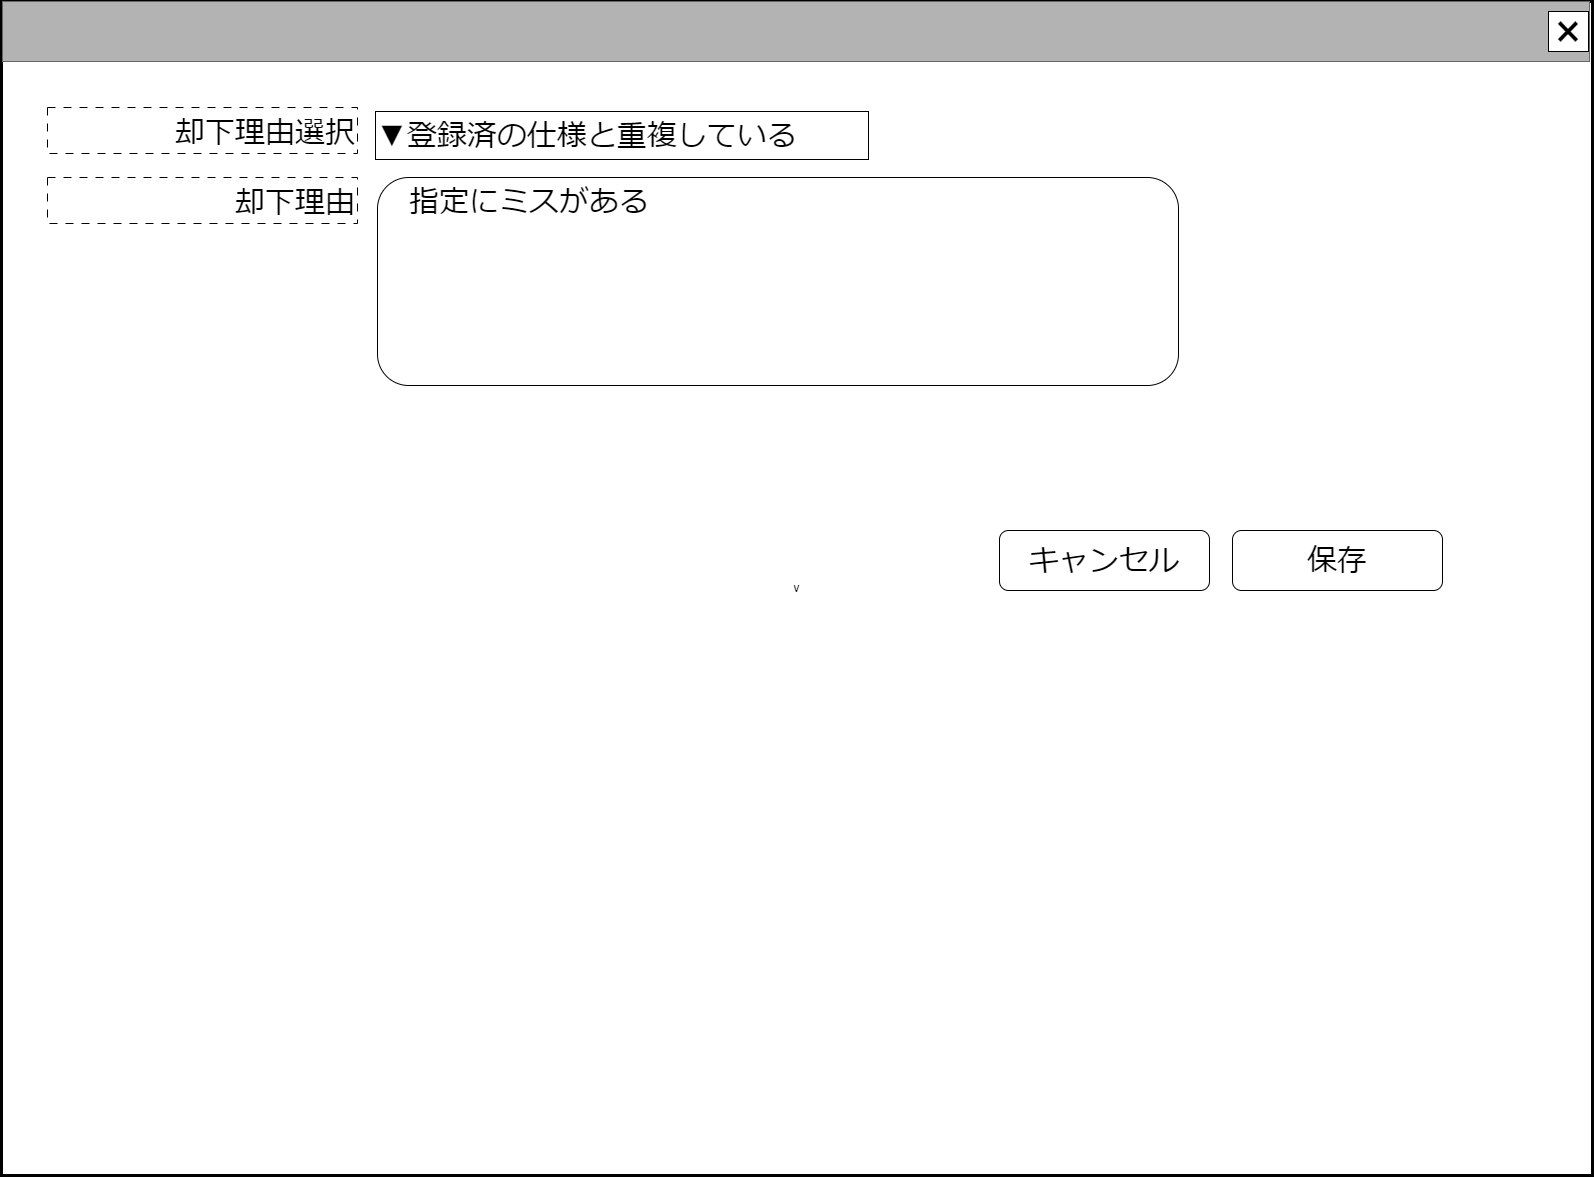

The diagram above was exported from draw.io. Its source (the exported page's mxGraphModel, read from the mxfile embedded in the PNG):
<mxGraphModel dx="2625" dy="1553" grid="1" gridSize="10" guides="1" tooltips="1" connect="1" arrows="1" fold="1" page="1" pageScale="1" pageWidth="1600" pageHeight="1200" math="0" shadow="0">
  <root>
    <mxCell id="0" />
    <mxCell id="cFaB45KztUIKXS-_cTrr-9" value="ウインドウ" style="locked=1;" parent="0" />
    <mxCell id="cFaB45KztUIKXS-_cTrr-10" value="v" style="rounded=0;whiteSpace=wrap;html=1;strokeWidth=3;" parent="cFaB45KztUIKXS-_cTrr-9" vertex="1">
      <mxGeometry x="3" y="6" width="1591" height="1174" as="geometry" />
    </mxCell>
    <mxCell id="cFaB45KztUIKXS-_cTrr-11" value="" style="rounded=0;whiteSpace=wrap;html=1;fillColor=#B3B3B3;fontColor=#333333;strokeColor=#666666;" parent="cFaB45KztUIKXS-_cTrr-9" vertex="1">
      <mxGeometry x="4" y="6" width="1587" height="60" as="geometry" />
    </mxCell>
    <mxCell id="cFaB45KztUIKXS-_cTrr-12" value="&lt;font style=&quot;font-size: 48px;&quot;&gt;×&lt;/font&gt;" style="rounded=0;whiteSpace=wrap;html=1;" parent="cFaB45KztUIKXS-_cTrr-9" vertex="1">
      <mxGeometry x="1550" y="16" width="40" height="40" as="geometry" />
    </mxCell>
    <mxCell id="cFaB45KztUIKXS-_cTrr-14" value="名称未設定レイヤ" style="locked=1;" parent="0" />
    <mxCell id="5l2hKBXCzOEWmYN1dR5e-2" value="&lt;span style=&quot;font-size: 30px;&quot;&gt;キャンセル&lt;/span&gt;" style="rounded=1;whiteSpace=wrap;html=1;" parent="cFaB45KztUIKXS-_cTrr-14" vertex="1">
      <mxGeometry x="1001" y="535" width="210" height="60" as="geometry" />
    </mxCell>
    <mxCell id="KSQ1MO48vKr3vk-U-_sZ-7" value="&lt;span style=&quot;font-size: 30px;&quot;&gt;却下理由選択&lt;/span&gt;" style="rounded=0;whiteSpace=wrap;html=1;align=right;dashed=1;dashPattern=8 8;verticalAlign=bottom;" parent="cFaB45KztUIKXS-_cTrr-14" vertex="1">
      <mxGeometry x="49" y="112" width="310" height="46" as="geometry" />
    </mxCell>
    <mxCell id="KSQ1MO48vKr3vk-U-_sZ-10" value="&lt;span style=&quot;font-size: 30px;&quot;&gt;保存&lt;/span&gt;" style="rounded=1;whiteSpace=wrap;html=1;" parent="cFaB45KztUIKXS-_cTrr-14" vertex="1">
      <mxGeometry x="1234" y="535" width="210" height="60" as="geometry" />
    </mxCell>
    <mxCell id="KSQ1MO48vKr3vk-U-_sZ-46" value="&lt;span style=&quot;font-size: 30px;&quot;&gt;▼登録済の仕様と重複している&lt;/span&gt;" style="rounded=0;whiteSpace=wrap;html=1;align=left;" parent="cFaB45KztUIKXS-_cTrr-14" vertex="1">
      <mxGeometry x="377" y="116" width="493" height="48" as="geometry" />
    </mxCell>
    <mxCell id="YtEyNG-qPUZsG5d-klrz-0" value="&lt;span style=&quot;font-size: 30px;&quot;&gt;却下理由&lt;/span&gt;" style="rounded=0;whiteSpace=wrap;html=1;align=right;dashed=1;dashPattern=8 8;verticalAlign=bottom;" vertex="1" parent="cFaB45KztUIKXS-_cTrr-14">
      <mxGeometry x="49" y="182" width="310" height="46" as="geometry" />
    </mxCell>
    <mxCell id="YtEyNG-qPUZsG5d-klrz-1" value="&lt;span style=&quot;font-size: 30px;&quot;&gt;　指定にミスがある&lt;/span&gt;" style="rounded=1;whiteSpace=wrap;html=1;align=left;verticalAlign=top;" vertex="1" parent="cFaB45KztUIKXS-_cTrr-14">
      <mxGeometry x="379" y="182" width="801" height="208" as="geometry" />
    </mxCell>
  </root>
</mxGraphModel>